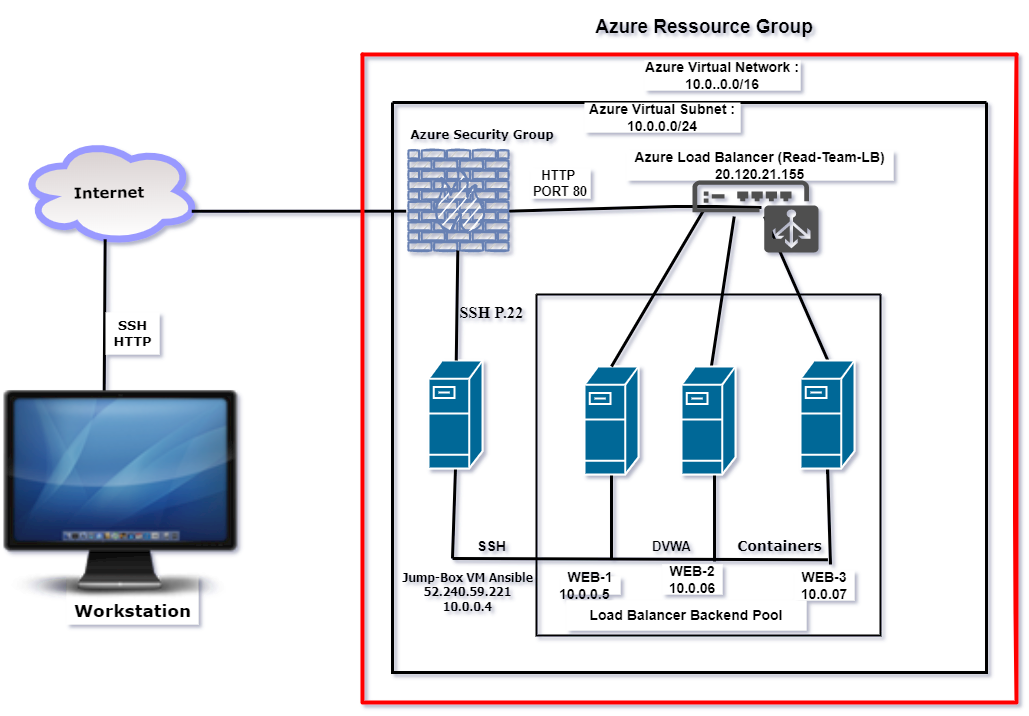

The diagram above was exported from draw.io. Its source (the exported page's mxGraphModel, read from the mxfile embedded in the PNG):
<mxGraphModel dx="1268" dy="842" grid="1" gridSize="6" guides="1" tooltips="1" connect="1" arrows="1" fold="1" page="0" pageScale="1" pageWidth="827" pageHeight="1169" background="none" math="0" shadow="1">
  <root>
    <mxCell id="0" />
    <mxCell id="1" parent="0" />
    <mxCell id="CpfyguxtCw8lejU6bABo-22" style="edgeStyle=orthogonalEdgeStyle;rounded=0;orthogonalLoop=1;jettySize=auto;html=1;fontColor=#46495D;strokeColor=#788AA3;fillColor=#B2C9AB;exitX=0.5;exitY=1;exitDx=0;exitDy=0;exitPerimeter=0;" parent="1" edge="1">
      <mxGeometry relative="1" as="geometry">
        <mxPoint x="355" y="204.9999999999999" as="sourcePoint" />
        <mxPoint x="355" y="204.9999999999999" as="targetPoint" />
      </mxGeometry>
    </mxCell>
    <mxCell id="CpfyguxtCw8lejU6bABo-24" value="Internet" style="ellipse;shape=cloud;whiteSpace=wrap;html=1;fillColor=#D8D0D0;strokeColor=#9999FF;strokeWidth=7;gradientColor=#ffffff;rounded=0;rotation=359;fontStyle=1;fontSize=15;fontFamily=Verdana;" parent="1" vertex="1">
      <mxGeometry x="-156" y="90" width="178" height="106" as="geometry" />
    </mxCell>
    <mxCell id="CpfyguxtCw8lejU6bABo-45" value="" style="endArrow=none;html=1;rounded=0;entryX=0.557;entryY=-0.357;entryDx=0;entryDy=0;entryPerimeter=0;strokeWidth=3;" parent="1" target="PqjT1u2n0sBf1Py5KfGX-42" edge="1">
      <mxGeometry width="50" height="50" relative="1" as="geometry">
        <mxPoint x="276" y="510" as="sourcePoint" />
        <mxPoint x="747" y="509" as="targetPoint" />
        <Array as="points" />
      </mxGeometry>
    </mxCell>
    <mxCell id="CpfyguxtCw8lejU6bABo-47" value="" style="endArrow=none;html=1;rounded=0;strokeWidth=3;entryX=0.5;entryY=1;entryDx=0;entryDy=0;entryPerimeter=0;" parent="1" target="nzg0oVLUxxE2pamgjHwu-26" edge="1">
      <mxGeometry width="50" height="50" relative="1" as="geometry">
        <mxPoint x="435" y="510" as="sourcePoint" />
        <mxPoint x="484" y="420" as="targetPoint" />
      </mxGeometry>
    </mxCell>
    <mxCell id="CpfyguxtCw8lejU6bABo-49" value="" style="endArrow=none;html=1;rounded=0;exitX=0.5;exitY=1;exitDx=0;exitDy=0;exitPerimeter=0;strokeWidth=3;" parent="1" source="nzg0oVLUxxE2pamgjHwu-4" edge="1">
      <mxGeometry width="50" height="50" relative="1" as="geometry">
        <mxPoint x="355" y="406" as="sourcePoint" />
        <mxPoint x="276" y="510" as="targetPoint" />
      </mxGeometry>
    </mxCell>
    <mxCell id="CpfyguxtCw8lejU6bABo-52" value="" style="endArrow=none;html=1;rounded=0;entryX=0.977;entryY=0.607;entryDx=0;entryDy=0;entryPerimeter=0;strokeWidth=3;" parent="1" target="nzg0oVLUxxE2pamgjHwu-31" edge="1">
      <mxGeometry width="50" height="50" relative="1" as="geometry">
        <mxPoint x="585" y="159" as="sourcePoint" />
        <mxPoint x="405" y="157.4999999999999" as="targetPoint" />
        <Array as="points">
          <mxPoint x="540" y="158" />
          <mxPoint x="498" y="158" />
        </Array>
      </mxGeometry>
    </mxCell>
    <mxCell id="PqjT1u2n0sBf1Py5KfGX-4" value="" style="endArrow=none;html=1;rounded=0;entryX=0.471;entryY=0.95;entryDx=0;entryDy=0;entryPerimeter=0;strokeWidth=3;exitX=0.429;exitY=0.101;exitDx=0;exitDy=0;exitPerimeter=0;" parent="1" source="nzg0oVLUxxE2pamgjHwu-57" target="CpfyguxtCw8lejU6bABo-24" edge="1">
      <mxGeometry width="50" height="50" relative="1" as="geometry">
        <mxPoint x="125.38459169388693" y="337.9999999999999" as="sourcePoint" />
        <mxPoint x="576" y="320" as="targetPoint" />
      </mxGeometry>
    </mxCell>
    <mxCell id="PqjT1u2n0sBf1Py5KfGX-5" value="" style="endArrow=none;html=1;rounded=0;exitX=0.96;exitY=0.7;exitDx=0;exitDy=0;exitPerimeter=0;strokeWidth=3;entryX=-0.023;entryY=0.607;entryDx=0;entryDy=0;entryPerimeter=0;" parent="1" source="CpfyguxtCw8lejU6bABo-24" target="nzg0oVLUxxE2pamgjHwu-31" edge="1">
      <mxGeometry width="50" height="50" relative="1" as="geometry">
        <mxPoint x="526" y="370" as="sourcePoint" />
        <mxPoint x="258" y="163" as="targetPoint" />
      </mxGeometry>
    </mxCell>
    <mxCell id="PqjT1u2n0sBf1Py5KfGX-12" value="" style="swimlane;startSize=0;strokeWidth=3;rounded=0;" parent="1" vertex="1">
      <mxGeometry x="216" y="54" width="594" height="570" as="geometry" />
    </mxCell>
    <mxCell id="PqjT1u2n0sBf1Py5KfGX-27" value="Azure Load Balancer (Read-Team-LB)&lt;br style=&quot;font-size: 14px;&quot;&gt;20.120.21.155" style="text;html=1;strokeColor=none;fillColor=default;align=center;verticalAlign=middle;whiteSpace=wrap;rounded=0;strokeWidth=4;fontSize=14;fontStyle=1" parent="PqjT1u2n0sBf1Py5KfGX-12" vertex="1">
      <mxGeometry x="234" y="48" width="267" height="30" as="geometry" />
    </mxCell>
    <mxCell id="PqjT1u2n0sBf1Py5KfGX-1" value="" style="swimlane;startSize=0;strokeWidth=2;perimeterSpacing=3;rounded=0;fontStyle=0" parent="PqjT1u2n0sBf1Py5KfGX-12" vertex="1">
      <mxGeometry x="144" y="192" width="344" height="341" as="geometry" />
    </mxCell>
    <mxCell id="PqjT1u2n0sBf1Py5KfGX-44" value="Load Balancer Backend Pool" style="text;html=1;strokeColor=none;fillColor=default;align=center;verticalAlign=middle;whiteSpace=wrap;rounded=0;fontSize=14;fontStyle=1" parent="PqjT1u2n0sBf1Py5KfGX-1" vertex="1">
      <mxGeometry x="30" y="306" width="240" height="30" as="geometry" />
    </mxCell>
    <mxCell id="IfqJzgtjbb7odW0jEyqc-6" value="" style="endArrow=none;html=1;rounded=0;strokeWidth=3;" parent="PqjT1u2n0sBf1Py5KfGX-1" edge="1">
      <mxGeometry width="50" height="50" relative="1" as="geometry">
        <mxPoint x="174" y="78" as="sourcePoint" />
        <mxPoint x="197.7192982456138" y="-78.00000000000011" as="targetPoint" />
      </mxGeometry>
    </mxCell>
    <mxCell id="IfqJzgtjbb7odW0jEyqc-8" value="" style="endArrow=none;html=1;rounded=0;entryX=0.5;entryY=1;entryDx=0;entryDy=0;entryPerimeter=0;strokeWidth=3;" parent="PqjT1u2n0sBf1Py5KfGX-1" edge="1">
      <mxGeometry width="50" height="50" relative="1" as="geometry">
        <mxPoint x="294" y="270" as="sourcePoint" />
        <mxPoint x="291" y="180" as="targetPoint" />
        <Array as="points">
          <mxPoint x="291" y="168" />
        </Array>
      </mxGeometry>
    </mxCell>
    <mxCell id="IfqJzgtjbb7odW0jEyqc-11" value="" style="endArrow=none;html=1;rounded=0;entryX=0.513;entryY=0.9;entryDx=0;entryDy=0;entryPerimeter=0;exitX=0.867;exitY=-0.1;exitDx=0;exitDy=0;exitPerimeter=0;strokeWidth=3;" parent="PqjT1u2n0sBf1Py5KfGX-1" source="PqjT1u2n0sBf1Py5KfGX-39" edge="1">
      <mxGeometry width="50" height="50" relative="1" as="geometry">
        <mxPoint x="71" y="259" as="sourcePoint" />
        <mxPoint x="178.01400000000012" y="174" as="targetPoint" />
      </mxGeometry>
    </mxCell>
    <mxCell id="IfqJzgtjbb7odW0jEyqc-12" value="" style="endArrow=none;html=1;rounded=0;strokeWidth=3;entryX=0.78;entryY=1;entryDx=0;entryDy=0;entryPerimeter=0;" parent="PqjT1u2n0sBf1Py5KfGX-1" edge="1">
      <mxGeometry width="50" height="50" relative="1" as="geometry">
        <mxPoint x="294" y="72" as="sourcePoint" />
        <mxPoint x="228" y="-78.00000000000011" as="targetPoint" />
      </mxGeometry>
    </mxCell>
    <mxCell id="nzg0oVLUxxE2pamgjHwu-3" value="" style="shape=mxgraph.cisco.servers.fileserver;html=1;pointerEvents=1;dashed=0;fillColor=#036897;strokeColor=#ffffff;strokeWidth=2;verticalLabelPosition=bottom;verticalAlign=top;align=center;outlineConnect=0;" parent="PqjT1u2n0sBf1Py5KfGX-1" vertex="1">
      <mxGeometry x="145" y="72" width="54" height="108" as="geometry" />
    </mxCell>
    <mxCell id="nzg0oVLUxxE2pamgjHwu-26" value="" style="shape=mxgraph.cisco.servers.fileserver;html=1;pointerEvents=1;dashed=0;fillColor=#036897;strokeColor=#ffffff;strokeWidth=2;verticalLabelPosition=bottom;verticalAlign=top;align=center;outlineConnect=0;" parent="PqjT1u2n0sBf1Py5KfGX-1" vertex="1">
      <mxGeometry x="48" y="72" width="54" height="108" as="geometry" />
    </mxCell>
    <mxCell id="nzg0oVLUxxE2pamgjHwu-27" value="" style="shape=mxgraph.cisco.servers.fileserver;html=1;pointerEvents=1;dashed=0;fillColor=#036897;strokeColor=#ffffff;strokeWidth=2;verticalLabelPosition=bottom;verticalAlign=top;align=center;outlineConnect=0;" parent="PqjT1u2n0sBf1Py5KfGX-1" vertex="1">
      <mxGeometry x="264" y="66" width="54" height="108" as="geometry" />
    </mxCell>
    <mxCell id="PqjT1u2n0sBf1Py5KfGX-45" value="Azure Virtual Subnet : 10.0.0.0/24" style="text;html=1;strokeColor=none;fillColor=default;align=center;verticalAlign=middle;whiteSpace=wrap;rounded=0;fontStyle=1;fontSize=14;" parent="PqjT1u2n0sBf1Py5KfGX-12" vertex="1">
      <mxGeometry x="192" width="156" height="30" as="geometry" />
    </mxCell>
    <mxCell id="IfqJzgtjbb7odW0jEyqc-13" value="" style="endArrow=none;html=1;rounded=0;entryX=0.17;entryY=0.8;entryDx=0;entryDy=0;entryPerimeter=0;strokeWidth=3;" parent="PqjT1u2n0sBf1Py5KfGX-12" edge="1">
      <mxGeometry width="50" height="50" relative="1" as="geometry">
        <mxPoint x="219" y="264" as="sourcePoint" />
        <mxPoint x="310.9999999999998" y="108" as="targetPoint" />
      </mxGeometry>
    </mxCell>
    <mxCell id="nzg0oVLUxxE2pamgjHwu-28" value="" style="sketch=0;pointerEvents=1;shadow=0;dashed=0;html=1;strokeColor=none;fillColor=#505050;labelPosition=center;verticalLabelPosition=bottom;verticalAlign=top;outlineConnect=0;align=center;shape=mxgraph.office.devices.load_balancer;" parent="PqjT1u2n0sBf1Py5KfGX-12" vertex="1">
      <mxGeometry x="300" y="78" width="126" height="72" as="geometry" />
    </mxCell>
    <mxCell id="PqjT1u2n0sBf1Py5KfGX-16" value="&lt;br style=&quot;font-size: 17px;&quot;&gt;Workstation" style="text;html=1;align=center;verticalAlign=middle;resizable=0;points=[];autosize=1;strokeColor=none;fillColor=default;perimeterSpacing=3;rounded=0;glass=0;shadow=0;fontStyle=1;fontSize=17;fontFamily=Verdana;" parent="1" vertex="1">
      <mxGeometry x="-110" y="528" width="132" height="48" as="geometry" />
    </mxCell>
    <mxCell id="PqjT1u2n0sBf1Py5KfGX-19" value="SSH&lt;br style=&quot;font-size: 13px;&quot;&gt;HTTP" style="text;html=1;align=center;verticalAlign=middle;resizable=0;points=[];autosize=1;strokeColor=none;fillColor=default;rotation=0;rounded=0;fontStyle=1;fontSize=13;fontFamily=Verdana;" parent="1" vertex="1">
      <mxGeometry x="-71" y="264" width="54" height="42" as="geometry" />
    </mxCell>
    <mxCell id="nzg0oVLUxxE2pamgjHwu-55" value="" style="swimlane;startSize=0;labelBackgroundColor=none;sketch=1;fontColor=default;strokeColor=#FF0000;strokeWidth=4;fillColor=default;gradientColor=#ffffff;fontStyle=1" parent="1" vertex="1">
      <mxGeometry x="186" y="6" width="654" height="648" as="geometry" />
    </mxCell>
    <mxCell id="nzg0oVLUxxE2pamgjHwu-31" value="" style="fontColor=#0066CC;verticalAlign=top;verticalLabelPosition=bottom;labelPosition=center;align=center;html=1;outlineConnect=0;fillColor=#CCCCCC;strokeColor=#6881B3;gradientColor=none;gradientDirection=north;strokeWidth=2;shape=mxgraph.networks.firewall;labelBackgroundColor=none;sketch=1;" parent="nzg0oVLUxxE2pamgjHwu-55" vertex="1">
      <mxGeometry x="46" y="96" width="100" height="100" as="geometry" />
    </mxCell>
    <mxCell id="PqjT1u2n0sBf1Py5KfGX-36" value="Jump-Box VM Ansible&lt;br style=&quot;font-size: 12px;&quot;&gt;52.240.59.221&lt;br style=&quot;font-size: 12px;&quot;&gt;10.0.0.4" style="text;html=1;align=center;verticalAlign=middle;resizable=0;points=[];autosize=1;strokeColor=none;fillColor=none;rounded=0;fontStyle=1;fontSize=12;fontFamily=Tahoma;" parent="nzg0oVLUxxE2pamgjHwu-55" vertex="1">
      <mxGeometry x="33" y="510" width="144" height="54" as="geometry" />
    </mxCell>
    <mxCell id="PqjT1u2n0sBf1Py5KfGX-38" value="HTTP&amp;nbsp; PORT 80" style="text;html=1;strokeColor=none;fillColor=default;align=center;verticalAlign=middle;whiteSpace=wrap;rounded=0;strokeWidth=4;perimeterSpacing=1;fontStyle=1;fontSize=13;" parent="nzg0oVLUxxE2pamgjHwu-55" vertex="1">
      <mxGeometry x="168" y="114" width="60" height="30" as="geometry" />
    </mxCell>
    <mxCell id="PqjT1u2n0sBf1Py5KfGX-35" value="SSH" style="text;html=1;align=center;verticalAlign=middle;resizable=0;points=[];autosize=1;strokeColor=none;fillColor=none;rounded=0;fontStyle=1;fontSize=14;" parent="nzg0oVLUxxE2pamgjHwu-55" vertex="1">
      <mxGeometry x="108" y="480" width="42" height="24" as="geometry" />
    </mxCell>
    <mxCell id="PqjT1u2n0sBf1Py5KfGX-26" value="Azure Security Group" style="text;html=1;strokeColor=none;fillColor=none;align=center;verticalAlign=middle;whiteSpace=wrap;rounded=0;fontFamily=Verdana;fontStyle=1" parent="nzg0oVLUxxE2pamgjHwu-55" vertex="1">
      <mxGeometry x="33" y="66" width="174" height="30" as="geometry" />
    </mxCell>
    <mxCell id="nzg0oVLUxxE2pamgjHwu-4" value="" style="shape=mxgraph.cisco.servers.fileserver;html=1;pointerEvents=1;dashed=0;fillColor=#036897;strokeColor=#ffffff;strokeWidth=2;verticalLabelPosition=bottom;verticalAlign=top;align=center;outlineConnect=0;fontColor=default;labelBackgroundColor=none;fontStyle=1" parent="nzg0oVLUxxE2pamgjHwu-55" vertex="1">
      <mxGeometry x="66" y="306" width="54" height="108" as="geometry" />
    </mxCell>
    <mxCell id="CpfyguxtCw8lejU6bABo-48" value="" style="endArrow=none;html=1;rounded=0;strokeWidth=3;" parent="nzg0oVLUxxE2pamgjHwu-55" source="nzg0oVLUxxE2pamgjHwu-4" target="nzg0oVLUxxE2pamgjHwu-31" edge="1">
      <mxGeometry width="50" height="50" relative="1" as="geometry">
        <mxPoint x="169.99199999999996" y="327.9900000000001" as="sourcePoint" />
        <mxPoint x="169.2669839650971" y="198.9999999999999" as="targetPoint" />
      </mxGeometry>
    </mxCell>
    <mxCell id="nzg0oVLUxxE2pamgjHwu-86" value="&lt;h3&gt;&lt;font&gt;SSH P.22&lt;/font&gt;&lt;/h3&gt;" style="text;html=1;align=center;verticalAlign=middle;resizable=0;points=[];autosize=1;strokeColor=none;fillColor=none;rounded=0;fontStyle=1;fontSize=14;fontFamily=Times New Roman;" parent="nzg0oVLUxxE2pamgjHwu-55" vertex="1">
      <mxGeometry x="78" y="228" width="102" height="60" as="geometry" />
    </mxCell>
    <mxCell id="PqjT1u2n0sBf1Py5KfGX-46" value="Azure Virtual Network : 10.0..0.0/16" style="text;html=1;strokeColor=none;fillColor=default;align=center;verticalAlign=middle;whiteSpace=wrap;rounded=0;fontStyle=1;fontSize=14;" parent="nzg0oVLUxxE2pamgjHwu-55" vertex="1">
      <mxGeometry x="282" y="6" width="156" height="30" as="geometry" />
    </mxCell>
    <mxCell id="PqjT1u2n0sBf1Py5KfGX-42" value="WEB-3&lt;br style=&quot;font-size: 14px;&quot;&gt;10.0.07" style="text;html=1;strokeColor=none;fillColor=default;align=center;verticalAlign=middle;whiteSpace=wrap;rounded=0;gradientColor=none;fontSize=14;fontStyle=1" parent="nzg0oVLUxxE2pamgjHwu-55" vertex="1">
      <mxGeometry x="432" y="516" width="60" height="30" as="geometry" />
    </mxCell>
    <mxCell id="PqjT1u2n0sBf1Py5KfGX-39" value="WEB-2&lt;br&gt;10.0.06" style="text;html=1;strokeColor=none;fillColor=default;align=center;verticalAlign=middle;whiteSpace=wrap;rounded=0;fontStyle=1;fontSize=14;" parent="nzg0oVLUxxE2pamgjHwu-55" vertex="1">
      <mxGeometry x="300" y="510" width="60" height="30" as="geometry" />
    </mxCell>
    <mxCell id="PqjT1u2n0sBf1Py5KfGX-40" value="WEB-1&lt;br style=&quot;font-size: 14px;&quot;&gt;10.0.0.5&lt;span style=&quot;white-space: pre; font-size: 14px;&quot;&gt;&#09;&lt;/span&gt;" style="text;html=1;strokeColor=none;fillColor=default;align=center;verticalAlign=middle;whiteSpace=wrap;rounded=0;fontStyle=1;fontSize=14;" parent="nzg0oVLUxxE2pamgjHwu-55" vertex="1">
      <mxGeometry x="198" y="522" width="60" height="18" as="geometry" />
    </mxCell>
    <mxCell id="PqjT1u2n0sBf1Py5KfGX-30" value="Containers" style="text;html=1;align=center;verticalAlign=middle;resizable=0;points=[];autosize=1;strokeColor=none;fillColor=none;rounded=0;fontStyle=1;fontFamily=Verdana;fontSize=14;" parent="nzg0oVLUxxE2pamgjHwu-55" vertex="1">
      <mxGeometry x="366" y="480" width="102" height="24" as="geometry" />
    </mxCell>
    <mxCell id="PqjT1u2n0sBf1Py5KfGX-33" value="DVWA" style="text;html=1;align=center;verticalAlign=middle;resizable=0;points=[];autosize=1;strokeColor=none;fillColor=none;rounded=0;fontStyle=1;fontSize=13;" parent="nzg0oVLUxxE2pamgjHwu-55" vertex="1">
      <mxGeometry x="282" y="480" width="54" height="24" as="geometry" />
    </mxCell>
    <mxCell id="nzg0oVLUxxE2pamgjHwu-57" value="" style="shape=image;html=1;verticalAlign=top;verticalLabelPosition=bottom;labelBackgroundColor=#ffffff;imageAspect=0;aspect=fixed;image=https://cdn2.iconfinder.com/data/icons/dellipack/128/monitor.png;sketch=1;fontColor=default;strokeColor=#FF0000;strokeWidth=4;fillColor=default;gradientColor=#ffffff;" parent="1" vertex="1">
      <mxGeometry x="-174" y="324" width="237" height="237" as="geometry" />
    </mxCell>
    <mxCell id="nzg0oVLUxxE2pamgjHwu-61" value="&lt;h1 style=&quot;font-size: 19px;&quot;&gt;Azure Ressource Group&lt;/h1&gt;" style="text;html=1;strokeColor=none;fillColor=none;align=center;verticalAlign=middle;whiteSpace=wrap;rounded=0;labelBackgroundColor=none;sketch=1;fontColor=default;fontSize=19;" parent="1" vertex="1">
      <mxGeometry x="396" y="-48" width="264" height="54" as="geometry" />
    </mxCell>
  </root>
</mxGraphModel>